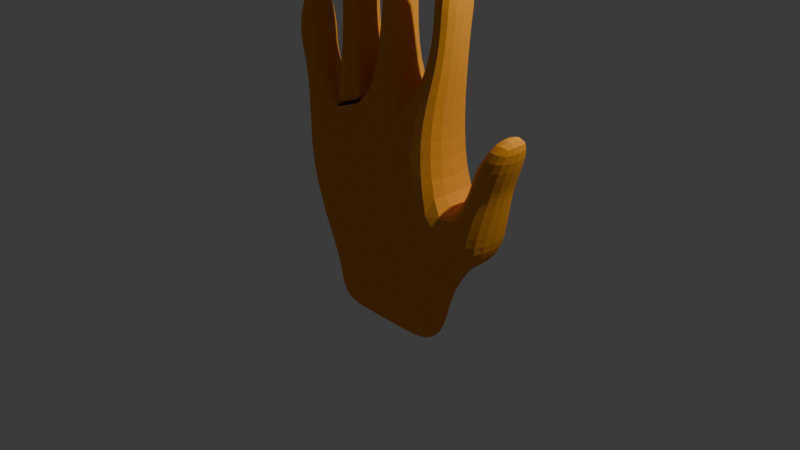 # Source: mana.blend  (saved by Blender 4.2.66; exported with 4.5.12 LTS)
import bpy
from mathutils import Matrix  # noqa: F401  (used for matrix-valued properties, if any)

bpy.ops.wm.read_factory_settings(use_empty=True)
scene = bpy.context.scene
scene.name = 'Scene'

# ---- collections
col_collection = bpy.data.collections.new('Collection'); scene.collection.children.link(col_collection)

# ---- materials (node trees are filled in below, after node groups)
mat_material = bpy.data.materials.new('Material')
mat_material.alpha_threshold = 0.0
mat_material.volume_intersection_method = 'ACCURATE'
mat_material.diffuse_color = (0.8401, 0.3369, 0.04215, 1.0)
mat_material.roughness = 0.8
mat_material.line_color = (0.0, 0.0, 0.0, 1.0)

# ---- material node trees

# ---- world
world_world = bpy.data.worlds.new('World'); scene.world = world_world
world_world.use_nodes = True; world_world.node_tree.nodes.clear()
_N = world_world.node_tree.nodes; _L = world_world.node_tree.links
n0 = _N.new('ShaderNodeOutputWorld'); n0.name = 'World Output'; n0.location = (300, 300)
n1 = _N.new('ShaderNodeBackground'); n1.name = 'Background'; n1.location = (10, 300)
n1.inputs[0].default_value = (0.05088, 0.05088, 0.05088, 1.0)
n2 = _N.new('ShaderNodeBsdfAnisotropic'); n2.name = 'Glossy BSDF'; n2.location = (100, 260)
n2.inputs[0].default_value = (0.8002, 0.4077, 0.05386, 1.0)
_L.new(n1.outputs[0], n0.inputs[0])
_L.new(n2.outputs[0], n0.inputs[1])
n0.is_active_output = True
world_world.color = (0.05088, 0.05088, 0.05088)
world_world.sun_shadow_jitter_overblur = 0.0

# ---- cameras
cam_camera = bpy.data.cameras.new('Camera')
cam_camera.clip_end = 100.0
cam_camera.ortho_scale = 7.314

# ---- lights
light_light = bpy.data.lights.new('Light', 'POINT')
light_light.energy = 1000.0
light_light.shadow_soft_size = 0.1

# ---- meshes
me_cube = bpy.data.meshes.new('Cube')
me_cube.from_pydata([(0.8275, 0.3447, 0.3176), (0.6361, 0.2089, -0.744), (0.8275, -0.3447, 0.3176), (0.6361, -0.2089, -0.744), (-1.101, 0.3338, 0.3796), (-0.8213, 0.2087, -0.7355), (-1.101, -0.3338, 0.3796), (-0.8213, -0.2087, -0.7355), (0.697, -0.3755, 1.09), (-1.154, -0.3292, 0.7072), (0.697, 0.3755, 1.09), (-1.154, 0.3292, 0.7072), (-0.09536, 0.2319, -0.7433), (-0.2732, -0.3715, 0.3855), (-0.09536, -0.2319, -0.7433), (-0.2732, 0.3715, 0.3855), (-0.2513, -0.3388, 1.244), (-0.2513, 0.3388, 1.244), (0.9517, 0.2868, -0.2137), (-0.9707, -0.2784, -0.1803), (0.9517, -0.2868, -0.2137), (-0.9707, 0.2784, -0.1803), (-0.1821, 0.3102, -0.2022), (-0.1821, -0.3102, -0.2022), (-0.3817, 0.2316, -0.743), (-0.7103, -0.371, 0.3805), (-0.7283, -0.3383, 1.077), (-0.3817, -0.2316, -0.743), (-0.7103, 0.371, 0.3805), (-0.7283, 0.3383, 1.077), (-0.6246, 0.3097, -0.2006), (-0.6246, -0.3097, -0.2006), (0.2921, -0.2317, -0.7438), (0.2938, 0.3707, 0.3509), (0.2714, 0.3322, 1.276), (0.2921, 0.2317, -0.7438), (0.2938, -0.3707, 0.3509), (0.2714, -0.3322, 1.276), (0.4083, -0.311, -0.2114), (0.4083, 0.311, -0.2114), (0.7852, 0.2462, 1.787), (0.7852, -0.2462, 1.787), (0.5181, 0.21, 1.817), (0.5181, -0.21, 1.817), (0.1512, -0.2177, 1.844), (-0.1634, -0.2242, 1.835), (-0.1634, 0.2242, 1.835), (0.1512, 0.2177, 1.844), (-0.2777, -0.3368, 1.248), (-0.2856, 0.3242, 1.247), (-0.6994, -0.3368, 1.125), (-0.6915, 0.3242, 1.128), (-0.6973, 0.3299, 1.159), (-0.2837, 0.3299, 1.276), (-0.2761, -0.3413, 1.27), (-0.7039, -0.3413, 1.148), (-0.67, 0.2224, 1.775), (-0.3808, 0.2224, 1.782), (-0.3808, -0.2224, 1.782), (-0.67, -0.2224, 1.775), (-0.9282, -0.206, 1.308), (-1.247, -0.2059, 1.185), (-1.247, 0.2059, 1.185), (-0.9282, 0.206, 1.308), (0.824, 0.2398, 2.232), (0.824, -0.2398, 2.232), (0.5631, 0.2044, 2.253), (0.5631, -0.2044, 2.253), (0.8444, 0.2598, 2.346), (0.8444, -0.2598, 2.346), (0.5616, 0.2215, 2.369), (0.5616, -0.2215, 2.369), (0.8473, 0.1775, 2.933), (0.8473, -0.1775, 2.933), (0.6536, 0.1523, 2.949), (0.6536, -0.1523, 2.949), (0.1711, -0.1881, 2.433), (-0.1002, -0.1938, 2.425), (-0.1002, 0.1938, 2.425), (0.1711, 0.1881, 2.433), (0.1922, -0.2124, 2.577), (-0.1142, -0.2188, 2.57), (-0.1142, 0.2188, 2.57), (0.1922, 0.2124, 2.577), (0.2174, -0.1643, 3.172), (-0.01946, -0.169, 3.178), (-0.01946, 0.169, 3.178), (0.2174, 0.1643, 3.172), (-0.6697, 0.2179, 2.368), (-0.3855, 0.2179, 2.368), (-0.3855, -0.2179, 2.368), (-0.6697, -0.2179, 2.368), (-0.6889, 0.2472, 2.498), (-0.3664, 0.2472, 2.498), (-0.3664, -0.2472, 2.498), (-0.6889, -0.2472, 2.498), (-0.6509, 0.1886, 3.013), (-0.4049, 0.1886, 3.013), (-0.4049, -0.1886, 3.013), (-0.6509, -0.1886, 3.013), (-1.011, -0.2, 1.591), (-1.346, -0.2, 1.582), (-1.346, 0.2, 1.582), (-1.011, 0.2, 1.591), (-0.998, -0.2214, 1.693), (-1.37, -0.2214, 1.69), (-1.37, 0.2214, 1.69), (-0.998, 0.2214, 1.693), (-1.054, -0.1591, 2.183), (-1.321, -0.1591, 2.181), (-1.321, 0.1591, 2.181), (-1.054, 0.1591, 2.183), (1.33, 0.3276, 0.2767), (1.33, -0.3276, 0.2767), (1.226, 0.2751, -0.05556), (1.226, -0.2751, -0.05556), (1.071, 0.2317, 0.7305), (1.071, -0.2317, 0.7305), (1.406, 0.2315, 0.716), (1.406, -0.2315, 0.716), (1.069, 0.268, 0.8628), (1.069, -0.268, 0.8628), (1.457, 0.268, 0.8481), (1.457, -0.268, 0.8481), (1.332, 0.2038, 1.341), (1.332, -0.2038, 1.341), (1.627, 0.2038, 1.36), (1.627, -0.2038, 1.36), (-0.7999, 0.1952, -1.214), (-0.7999, -0.1952, -1.214), (-0.3664, 0.2026, -1.229), (0.2799, -0.2026, -1.23), (0.6044, -0.1952, -1.221), (0.6044, 0.1952, -1.221), (0.2799, 0.2026, -1.23), (-0.09219, 0.2027, -1.23), (-0.3664, -0.2026, -1.229), (-0.09219, -0.2027, -1.23)], [], [(4, 6, 9, 11), (31, 25, 6, 19), (19, 6, 4, 21), (7, 5, 128, 129), (2, 113, 119, 117), (39, 33, 0, 18), (11, 9, 61, 62), (2, 0, 10, 8), (28, 4, 11, 29), (36, 2, 8, 37), (25, 13, 16, 26), (33, 15, 17, 34), (34, 17, 46, 47), (30, 28, 15, 22), (24, 12, 135, 130), (38, 36, 13, 23), (32, 38, 23, 14), (24, 30, 22, 12), (35, 39, 18, 1), (1, 18, 20, 3), (7, 19, 21, 5), (27, 31, 19, 7), (14, 23, 31, 27), (5, 21, 30, 24), (12, 35, 134, 135), (21, 4, 28, 30), (6, 25, 26, 9), (15, 28, 29, 17), (23, 13, 25, 31), (12, 22, 39, 35), (3, 20, 38, 32), (20, 2, 36, 38), (37, 8, 41, 43), (0, 33, 34, 10), (13, 36, 37, 16), (22, 15, 33, 39), (27, 7, 129, 136), (43, 41, 65, 67), (10, 34, 42, 40), (8, 10, 40, 41), (34, 37, 43, 42), (47, 46, 78, 79), (37, 34, 47, 44), (17, 16, 45, 46), (16, 37, 44, 45), (49, 48, 50, 51), (55, 54, 58, 59), (50, 48, 54, 55), (49, 51, 52, 53), (51, 50, 55, 52), (48, 49, 53, 54), (56, 59, 91, 88), (53, 52, 56, 57), (52, 55, 59, 56), (54, 53, 57, 58), (63, 62, 102, 103), (26, 29, 63, 60), (9, 26, 60, 61), (29, 11, 62, 63), (67, 65, 69, 71), (41, 40, 64, 65), (42, 43, 67, 66), (40, 42, 66, 64), (70, 71, 75, 74), (65, 64, 68, 69), (66, 67, 71, 70), (64, 66, 70, 68), (72, 74, 75, 73), (68, 70, 74, 72), (71, 69, 73, 75), (69, 68, 72, 73), (77, 76, 80, 81), (45, 44, 76, 77), (44, 47, 79, 76), (46, 45, 77, 78), (80, 83, 87, 84), (76, 79, 83, 80), (78, 77, 81, 82), (79, 78, 82, 83), (87, 86, 85, 84), (82, 81, 85, 86), (83, 82, 86, 87), (81, 80, 84, 85), (88, 91, 95, 92), (58, 57, 89, 90), (59, 58, 90, 91), (57, 56, 88, 89), (94, 93, 97, 98), (90, 89, 93, 94), (91, 90, 94, 95), (89, 88, 92, 93), (97, 96, 99, 98), (95, 94, 98, 99), (93, 92, 96, 97), (92, 95, 99, 96), (100, 103, 107, 104), (61, 60, 100, 101), (60, 63, 103, 100), (62, 61, 101, 102), (107, 106, 110, 111), (102, 101, 105, 106), (103, 102, 106, 107), (101, 100, 104, 105), (111, 110, 109, 108), (105, 104, 108, 109), (104, 107, 111, 108), (106, 105, 109, 110), (114, 112, 113, 115), (2, 20, 115, 113), (18, 0, 112, 114), (20, 18, 114, 115), (117, 119, 123, 121), (0, 2, 117, 116), (113, 112, 118, 119), (112, 0, 116, 118), (122, 120, 124, 126), (116, 117, 121, 120), (118, 116, 120, 122), (119, 118, 122, 123), (124, 125, 127, 126), (123, 122, 126, 127), (121, 123, 127, 125), (120, 121, 125, 124), (134, 133, 132, 131), (130, 135, 137, 136), (128, 130, 136, 129), (135, 134, 131, 137), (1, 3, 132, 133), (5, 24, 130, 128), (3, 32, 131, 132), (14, 27, 136, 137), (35, 1, 133, 134), (32, 14, 137, 131)])
_uv = me_cube.uv_layers.new(name='UVMap')
_uv.uv.foreach_set('vector', [0.625, 0.25, 0.625, 0.0, 0.625, 0.0, 0.625, 0.25, 0.4963, 0.9544, 0.625, 0.9544, 0.625, 1.0, 0.4963, 1.0, 0.4963, 0.0, 0.625, 0.0, 0.625, 0.25, 0.4963, 0.25, 0.375, 0.0, 0.375, 0.25, 0.375, 0.25, 0.375, 0.0, 0.625, 0.75, 0.625, 0.75, 0.625, 0.75, 0.625, 0.75, 0.4991, 0.428, 0.625, 0.428, 0.625, 0.5, 0.5016, 0.5, 0.625, 0.25, 0.625, 0.0, 0.625, 0.0, 0.625, 0.25, 0.625, 0.75, 0.625, 0.5, 0.625, 0.5, 0.625, 0.75, 0.625, 0.2956, 0.625, 0.25, 0.625, 0.25, 0.625, 0.2956, 0.625, 0.822, 0.625, 0.75, 0.625, 0.75, 0.625, 0.822, 0.625, 0.9544, 0.625, 0.901, 0.625, 0.901, 0.625, 0.9544, 0.625, 0.428, 0.625, 0.349, 0.625, 0.349, 0.625, 0.428, 0.625, 0.428, 0.625, 0.349, 0.625, 0.349, 0.625, 0.428, 0.4963, 0.2956, 0.625, 0.2956, 0.625, 0.349, 0.4963, 0.349, 0.375, 0.2956, 0.375, 0.349, 0.375, 0.349, 0.375, 0.2956, 0.4991, 0.822, 0.625, 0.822, 0.625, 0.901, 0.4963, 0.901, 0.375, 0.822, 0.4991, 0.822, 0.4963, 0.901, 0.375, 0.901, 0.375, 0.2956, 0.4963, 0.2956, 0.4963, 0.349, 0.375, 0.349, 0.375, 0.428, 0.4991, 0.428, 0.5016, 0.5, 0.375, 0.5, 0.375, 0.5, 0.5016, 0.5, 0.5016, 0.75, 0.375, 0.75, 0.375, 0.0, 0.4963, 0.0, 0.4963, 0.25, 0.375, 0.25, 0.375, 0.9544, 0.4963, 0.9544, 0.4963, 1.0, 0.375, 1.0, 0.375, 0.901, 0.4963, 0.901, 0.4963, 0.9544, 0.375, 0.9544, 0.375, 0.25, 0.4963, 0.25, 0.4963, 0.2956, 0.375, 0.2956, 0.375, 0.349, 0.375, 0.428, 0.375, 0.428, 0.375, 0.349, 0.4963, 0.25, 0.625, 0.25, 0.625, 0.2956, 0.4963, 0.2956, 0.625, 1.0, 0.625, 0.9544, 0.625, 0.9544, 0.625, 1.0, 0.625, 0.349, 0.625, 0.2956, 0.625, 0.2956, 0.625, 0.349, 0.4963, 0.901, 0.625, 0.901, 0.625, 0.9544, 0.4963, 0.9544, 0.375, 0.349, 0.4963, 0.349, 0.4991, 0.428, 0.375, 0.428, 0.375, 0.75, 0.5016, 0.75, 0.4991, 0.822, 0.375, 0.822, 0.5016, 0.75, 0.625, 0.75, 0.625, 0.822, 0.4991, 0.822, 0.625, 0.822, 0.625, 0.75, 0.625, 0.75, 0.625, 0.822, 0.625, 0.5, 0.625, 0.428, 0.625, 0.428, 0.625, 0.5, 0.625, 0.901, 0.625, 0.822, 0.625, 0.822, 0.625, 0.901, 0.4963, 0.349, 0.625, 0.349, 0.625, 0.428, 0.4991, 0.428, 0.375, 0.9544, 0.375, 1.0, 0.375, 1.0, 0.375, 0.9544, 0.625, 0.822, 0.625, 0.75, 0.625, 0.75, 0.625, 0.822, 0.625, 0.5, 0.625, 0.428, 0.625, 0.428, 0.625, 0.5, 0.625, 0.75, 0.625, 0.5, 0.625, 0.5, 0.625, 0.75, 0.697, 0.5, 0.697, 0.75, 0.697, 0.75, 0.697, 0.5, 0.625, 0.428, 0.625, 0.349, 0.625, 0.349, 0.625, 0.428, 0.697, 0.75, 0.697, 0.5, 0.697, 0.5, 0.697, 0.75, 0.776, 0.5, 0.776, 0.75, 0.776, 0.75, 0.776, 0.5, 0.625, 0.901, 0.625, 0.822, 0.625, 0.822, 0.625, 0.901, 0.776, 0.5, 0.776, 0.75, 0.8294, 0.75, 0.8294, 0.5, 0.8294, 0.75, 0.776, 0.75, 0.776, 0.75, 0.8294, 0.75, 0.8294, 0.75, 0.776, 0.75, 0.776, 0.75, 0.8294, 0.75, 0.776, 0.5, 0.8294, 0.5, 0.8294, 0.5, 0.776, 0.5, 0.8294, 0.5, 0.8294, 0.75, 0.8294, 0.75, 0.8294, 0.5, 0.776, 0.75, 0.776, 0.5, 0.776, 0.5, 0.776, 0.75, 0.8294, 0.5, 0.8294, 0.75, 0.8294, 0.75, 0.8294, 0.5, 0.776, 0.5, 0.8294, 0.5, 0.8294, 0.5, 0.776, 0.5, 0.8294, 0.5, 0.8294, 0.75, 0.8294, 0.75, 0.8294, 0.5, 0.776, 0.75, 0.776, 0.5, 0.776, 0.5, 0.776, 0.75, 0.625, 0.2956, 0.625, 0.25, 0.625, 0.25, 0.625, 0.2956, 0.0, 0.0, 0.0, 0.0, 0.0, 0.0, 0.0, 0.0, 0.625, 1.0, 0.625, 0.9544, 0.625, 0.9544, 0.625, 1.0, 0.625, 0.2956, 0.625, 0.25, 0.625, 0.25, 0.625, 0.2956, 0.625, 0.822, 0.625, 0.75, 0.625, 0.75, 0.625, 0.822, 0.625, 0.75, 0.625, 0.5, 0.625, 0.5, 0.625, 0.75, 0.697, 0.5, 0.697, 0.75, 0.697, 0.75, 0.697, 0.5, 0.625, 0.5, 0.625, 0.428, 0.625, 0.428, 0.625, 0.5, 0.697, 0.5, 0.697, 0.75, 0.697, 0.75, 0.697, 0.5, 0.625, 0.75, 0.625, 0.5, 0.625, 0.5, 0.625, 0.75, 0.697, 0.5, 0.697, 0.75, 0.697, 0.75, 0.697, 0.5, 0.625, 0.5, 0.625, 0.428, 0.625, 0.428, 0.625, 0.5, 0.625, 0.5, 0.697, 0.5, 0.697, 0.75, 0.625, 0.75, 0.625, 0.5, 0.625, 0.428, 0.625, 0.428, 0.625, 0.5, 0.625, 0.822, 0.625, 0.75, 0.625, 0.75, 0.625, 0.822, 0.625, 0.75, 0.625, 0.5, 0.625, 0.5, 0.625, 0.75, 0.625, 0.901, 0.625, 0.822, 0.625, 0.822, 0.625, 0.901, 0.625, 0.901, 0.625, 0.822, 0.625, 0.822, 0.625, 0.901, 0.697, 0.75, 0.697, 0.5, 0.697, 0.5, 0.697, 0.75, 0.776, 0.5, 0.776, 0.75, 0.776, 0.75, 0.776, 0.5, 0.697, 0.75, 0.697, 0.5, 0.697, 0.5, 0.697, 0.75, 0.697, 0.75, 0.697, 0.5, 0.697, 0.5, 0.697, 0.75, 0.776, 0.5, 0.776, 0.75, 0.776, 0.75, 0.776, 0.5, 0.625, 0.428, 0.625, 0.349, 0.625, 0.349, 0.625, 0.428, 0.697, 0.5, 0.776, 0.5, 0.776, 0.75, 0.697, 0.75, 0.776, 0.5, 0.776, 0.75, 0.776, 0.75, 0.776, 0.5, 0.625, 0.428, 0.625, 0.349, 0.625, 0.349, 0.625, 0.428, 0.625, 0.901, 0.625, 0.822, 0.625, 0.822, 0.625, 0.901, 0.8294, 0.5, 0.8294, 0.75, 0.8294, 0.75, 0.8294, 0.5, 0.776, 0.75, 0.776, 0.5, 0.776, 0.5, 0.776, 0.75, 0.8294, 0.75, 0.776, 0.75, 0.776, 0.75, 0.8294, 0.75, 0.776, 0.5, 0.8294, 0.5, 0.8294, 0.5, 0.776, 0.5, 0.776, 0.75, 0.776, 0.5, 0.776, 0.5, 0.776, 0.75, 0.776, 0.75, 0.776, 0.5, 0.776, 0.5, 0.776, 0.75, 0.8294, 0.75, 0.776, 0.75, 0.776, 0.75, 0.8294, 0.75, 0.776, 0.5, 0.8294, 0.5, 0.8294, 0.5, 0.776, 0.5, 0.776, 0.5, 0.8294, 0.5, 0.8294, 0.75, 0.776, 0.75, 0.8294, 0.75, 0.776, 0.75, 0.776, 0.75, 0.8294, 0.75, 0.776, 0.5, 0.8294, 0.5, 0.8294, 0.5, 0.776, 0.5, 0.8294, 0.5, 0.8294, 0.75, 0.8294, 0.75, 0.8294, 0.5, 0.0, 0.0, 0.0, 0.0, 0.0, 0.0, 0.0, 0.0, 0.625, 1.0, 0.625, 0.9544, 0.625, 0.9544, 0.625, 1.0, 0.0, 0.0, 0.0, 0.0, 0.0, 0.0, 0.0, 0.0, 0.625, 0.25, 0.625, 0.0, 0.625, 0.0, 0.625, 0.25, 0.625, 0.2956, 0.625, 0.25, 0.625, 0.25, 0.625, 0.2956, 0.625, 0.25, 0.625, 0.0, 0.625, 0.0, 0.625, 0.25, 0.625, 0.2956, 0.625, 0.25, 0.625, 0.25, 0.625, 0.2956, 0.625, 1.0, 0.625, 0.9544, 0.625, 0.9544, 0.625, 1.0, 0.8294, 0.5, 0.875, 0.5, 0.875, 0.75, 0.8294, 0.75, 0.625, 1.0, 0.625, 0.9544, 0.625, 0.9544, 0.625, 1.0, 0.0, 0.0, 0.0, 0.0, 0.0, 0.0, 0.0, 0.0, 0.625, 0.25, 0.625, 0.0, 0.625, 0.0, 0.625, 0.25, 0.5016, 0.5, 0.625, 0.5, 0.625, 0.75, 0.5016, 0.75, 0.625, 0.75, 0.5016, 0.75, 0.5016, 0.75, 0.625, 0.75, 0.5016, 0.5, 0.625, 0.5, 0.625, 0.5, 0.5016, 0.5, 0.5016, 0.75, 0.5016, 0.5, 0.5016, 0.5, 0.5016, 0.75, 0.625, 0.75, 0.625, 0.75, 0.625, 0.75, 0.625, 0.75, 0.625, 0.5, 0.625, 0.75, 0.625, 0.75, 0.625, 0.5, 0.625, 0.75, 0.625, 0.5, 0.625, 0.5, 0.625, 0.75, 0.625, 0.5, 0.625, 0.5, 0.625, 0.5, 0.625, 0.5, 0.625, 0.5, 0.625, 0.5, 0.625, 0.5, 0.625, 0.5, 0.625, 0.5, 0.625, 0.75, 0.625, 0.75, 0.625, 0.5, 0.625, 0.5, 0.625, 0.5, 0.625, 0.5, 0.625, 0.5, 0.625, 0.75, 0.625, 0.5, 0.625, 0.5, 0.625, 0.75, 0.625, 0.5, 0.625, 0.75, 0.625, 0.75, 0.625, 0.5, 0.625, 0.75, 0.625, 0.5, 0.625, 0.5, 0.625, 0.75, 0.625, 0.75, 0.625, 0.75, 0.625, 0.75, 0.625, 0.75, 0.625, 0.5, 0.625, 0.75, 0.625, 0.75, 0.625, 0.5, 0.303, 0.5, 0.375, 0.5, 0.375, 0.75, 0.303, 0.75, 0.1706, 0.5, 0.224, 0.5, 0.224, 0.75, 0.1706, 0.75, 0.125, 0.5, 0.1706, 0.5, 0.1706, 0.75, 0.125, 0.75, 0.224, 0.5, 0.303, 0.5, 0.303, 0.75, 0.224, 0.75, 0.375, 0.5, 0.375, 0.75, 0.375, 0.75, 0.375, 0.5, 0.375, 0.25, 0.375, 0.2956, 0.375, 0.2956, 0.375, 0.25, 0.375, 0.75, 0.375, 0.822, 0.375, 0.822, 0.375, 0.75, 0.375, 0.901, 0.375, 0.9544, 0.375, 0.9544, 0.375, 0.901, 0.375, 0.428, 0.375, 0.5, 0.375, 0.5, 0.375, 0.428, 0.375, 0.822, 0.375, 0.901, 0.375, 0.901, 0.375, 0.822])
me_cube.materials.append(mat_material)
me_cube.use_mirror_vertex_groups = False
me_cube.update()
arm_armature = bpy.data.armatures.new('Armature')  # bones are not reproduced

# ---- objects
ob_cube = bpy.data.objects.new('Cube', me_cube)
ob_light = bpy.data.objects.new('Light', light_light)
ob_camera = bpy.data.objects.new('Camera', cam_camera)
ob_empty = bpy.data.objects.new('Empty', None)
ob_armature = bpy.data.objects.new('Armature', arm_armature)

# ---- transforms, parenting, visibility, modifiers, constraints
ob_cube.location = (0.0, 0.0, 0.0)
ob_cube.lock_rotations_4d = False
ob_cube.empty_display_type = 'ARROWS'
ob_cube.lineart.crease_threshold = 0.0
_m = ob_cube.modifiers.new('Subdivision', 'SUBSURF')
_m.levels = 3
ob_light.location = (4.076, 1.005, 5.904)
ob_light.rotation_euler = (0.6503, 0.05522, 1.866)
ob_light.lock_rotations_4d = False
ob_light.empty_display_type = 'ARROWS'
ob_light.color = (0.0, 0.0, 0.0, 0.0)
ob_light.lineart.crease_threshold = 0.0
ob_camera.location = (7.359, -6.926, 4.958)
ob_camera.rotation_euler = (1.109, 0.0, 0.8149)
ob_camera.lock_rotations_4d = False
ob_camera.empty_display_type = 'ARROWS'
ob_camera.color = (0.0, 0.0, 0.0, 0.0)
ob_camera.display_type = 'WIRE'
ob_camera.lineart.crease_threshold = 0.0
ob_empty.location = (-0.08249, 2.871, -0.264)
ob_empty.rotation_euler = (1.571, 0.0, 3.142)
ob_empty.scale = (1.698, 1.698, 1.698)
ob_empty.empty_display_type = 'IMAGE'
ob_empty.empty_display_size = 5.0
ob_empty.empty_image_depth = 'BACK'
ob_empty.show_empty_image_perspective = False
ob_empty.empty_image_side = 'FRONT'
ob_armature.location = (-0.02941, -0.0826, -1.075)

# ---- collection membership
col_collection.objects.link(ob_cube)
col_collection.objects.link(ob_light)
col_collection.objects.link(ob_camera)
col_collection.objects.link(ob_empty)
col_collection.objects.link(ob_armature)

# ---- scene / render settings (as saved in the file)
scene.camera = ob_camera
scene.frame_start = 1; scene.frame_end = 250; scene.frame_set(1)
scene.render.engine = 'BLENDER_EEVEE_NEXT'
bpy.context.view_layer.update()
